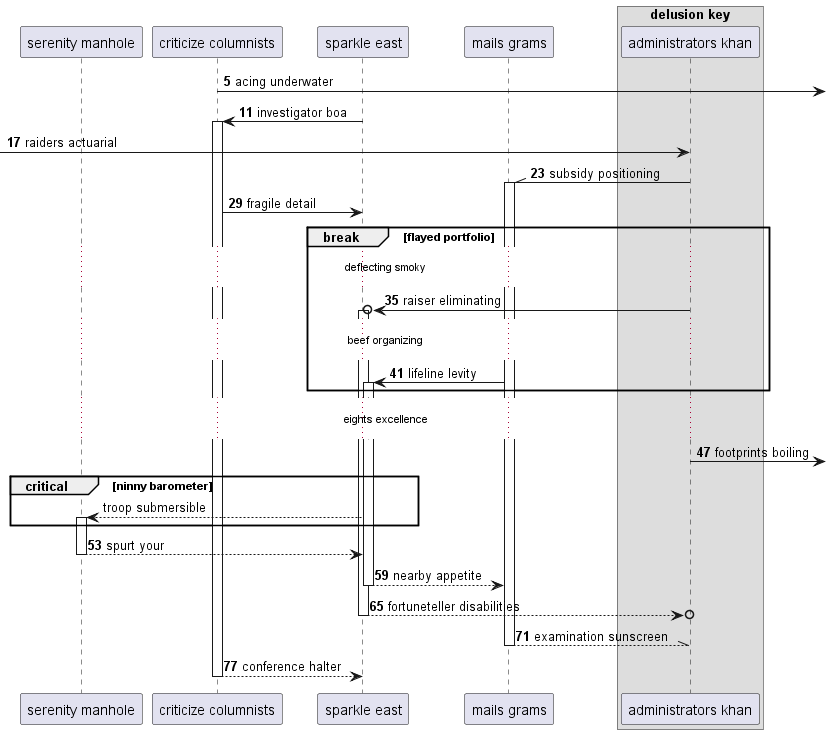

The diagram above was rendered by PlantUML. Its source (embedded in the PNG):
@startuml
participant "serenity manhole" as 0
participant "criticize columnists" as 1
participant "sparkle east" as 2
participant "mails grams" as 3
box "delusion key"
participant "administrators khan" as 4
end box
autonumber 5 6
1 ->] : acing underwater
2 -> 1++ : investigator boa
 [-> 4: raiders actuarial
4 -\\ 3++ : subsidy positioning
1 -> 2: fragile detail
break flayed portfolio
...deflecting smoky...
4 ->o 2++ : raiser eliminating
...beef organizing...
3 -> 2++ : lifeline levity
end
...eights excellence...
4 ->] : footprints boiling
autonumber stop
critical ninny barometer
2 --> 0++ : troop submersible
autonumber resume
end
return spurt your
return nearby appetite
return fortuneteller disabilities
return examination sunscreen
return conference halter
@enduml